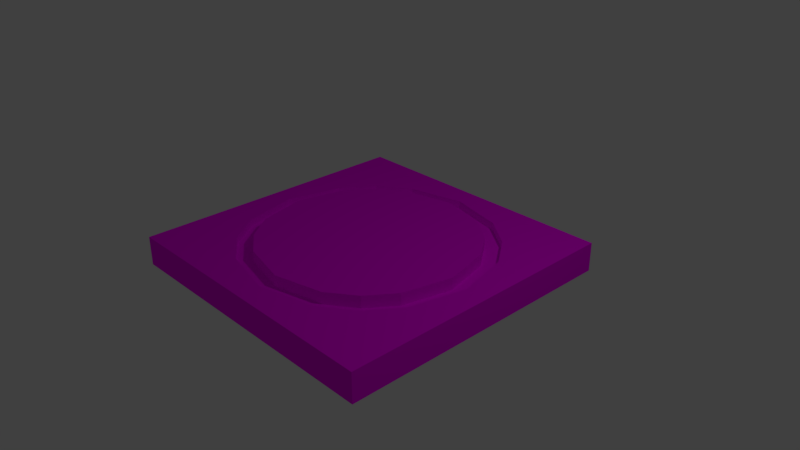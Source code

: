 # Source: Turn_Pedistal.blend  (saved by Blender 2.79.0; exported with 4.5.12 LTS)
import bpy
from mathutils import Matrix  # noqa: F401  (used for matrix-valued properties, if any)

bpy.ops.wm.read_factory_settings(use_empty=True)
scene = bpy.context.scene
scene.name = 'Scene'

# ---- collections
col_collection_1 = bpy.data.collections.new('Collection 1'); scene.collection.children.link(col_collection_1)

# ---- images (referenced by path relative to the original .blend; pixels are not part of the script)
import os
ASSET_DIR = os.environ.get("B2B_ASSET_DIR", "")  # directory of the original .blend (textures are referenced by path, not embedded)
HERE = os.path.dirname(os.path.abspath(__file__))  # packed textures are extracted next to this script under _unpacked/

def load_image(name, relpath, width, height, colorspace="sRGB"):
    """Load a texture the original file referenced (path relative to the .blend, or extracted next to this script)."""
    p = next((c for c in (os.path.join(HERE, relpath), os.path.join(ASSET_DIR, relpath)) if relpath and os.path.exists(c)), "")
    if p:
        img = bpy.data.images.load(p, check_existing=True)
        img.name = name
    else:  # same state as the original file: an image datablock whose file is absent (Cycles renders it pink)
        img = bpy.data.images.new(name, width, height)
        img.source = "FILE"
        img.filepath = "//" + (relpath or name)
    img.colorspace_settings.name = colorspace
    return img
img_turn_pedistal_psd = load_image('Turn Pedistal.psd', 'Textures/Turn Pedistal.psd', 1024, 1024, 'sRGB')

# ---- materials (node trees are filled in below, after node groups)
mat_turn_pedistal = bpy.data.materials.new('Turn Pedistal')
mat_turn_pedistal.alpha_threshold = 0.0
mat_turn_pedistal.roughness = 0.5
mat_turn_pedistal.line_color = (0.0, 0.0, 0.0, 1.0)

# ---- material node trees
mat_turn_pedistal.use_nodes = True; mat_turn_pedistal.node_tree.nodes.clear()
_N = mat_turn_pedistal.node_tree.nodes; _L = mat_turn_pedistal.node_tree.links
n0 = _N.new('ShaderNodeOutputMaterial'); n0.name = 'Material Output'; n0.location = (300, 300)
n1 = _N.new('ShaderNodeBsdfDiffuse'); n1.name = 'Diffuse BSDF'; n1.location = (10, 300)
n2 = _N.new('ShaderNodeTexImage'); n2.name = 'Image Texture'; n2.location = (-180, 300)
n2.width = 140
n2.image = img_turn_pedistal_psd
_L.new(n1.outputs[0], n0.inputs[0])
_L.new(n2.outputs[0], n1.inputs[0])
n0.is_active_output = True

# ---- world
world_world = bpy.data.worlds.new('World'); scene.world = world_world
world_world.color = (0.05088, 0.05088, 0.05088)
world_world.use_sun_shadow = False
world_world.sun_shadow_jitter_overblur = 0.0
world_world.cycles.sampling_method = 'MANUAL'

# ---- cameras
cam_camera = bpy.data.cameras.new('Camera')
cam_camera.clip_end = 100.0
cam_camera.lens = 35.0
cam_camera.sensor_width = 32.0
cam_camera.sensor_height = 18.0
cam_camera.ortho_scale = 7.314
cam_camera.dof.focus_distance = 0.0

# ---- lights
light_lamp = bpy.data.lights.new('Lamp', 'POINT')
light_lamp.transmission_factor = 0.0
light_lamp.cutoff_distance = 30.0
light_lamp.energy = 100.0
light_lamp.shadow_buffer_clip_start = 1.001
light_lamp.shadow_soft_size = 0.1
light_lamp.shadow_maximum_resolution = 0.006
light_lamp.use_absolute_resolution = True

# ---- meshes
me_cube = bpy.data.meshes.new('Cube')
me_cube.from_pydata([(2.0, 2.0, -0.2), (2.0, -2.0, -0.2), (-2.0, -2.0, -0.2), (-2.0, 2.0, -0.2), (1.199, 1.199, 0.2022), (1.199, -1.199, 0.2022), (-1.199, -1.199, 0.2022), (-1.199, 1.199, 0.2022), (2.0, 2.0, 0.2), (2.0, -2.0, 0.2), (-2.0, 2.0, 0.2), (-2.0, -2.0, 0.2), (2.0, -1.192e-07, -0.2), (-2.0, 5.96e-07, -0.2), (2.0, -1.073e-06, 0.2), (-2.0, 3.576e-07, 0.2), (1.692, -1.01e-06, 0.2022), (-1.692, 3.137e-07, 0.2022), (3.576e-07, 2.0, -0.2), (0.0, -2.0, -0.2), (4.768e-07, 2.0, 0.2), (-1.073e-06, -2.0, 0.2), (4.449e-07, 1.692, 0.2022), (-7.731e-07, -1.692, 0.2022), (1.192e-07, 2.384e-07, -0.2), (1.0, 2.0, -0.2), (1.0, -2.0, -0.2), (1.0, 2.0, 0.2), (1.0, -2.0, 0.2), (0.7647, 1.512, 0.2022), (0.7647, -1.512, 0.2022), (1.0, 5.96e-08, -0.2), (-2.0, 1.0, -0.2), (-2.0, 1.0, 0.2), (-1.512, 0.7647, 0.2022), (2.0, 1.0, -0.2), (2.0, 1.0, 0.2), (1.512, 0.7647, 0.2022), (2.384e-07, 1.0, -0.2), (1.0, 1.0, -0.2), (2.0, -1.0, -0.2), (2.0, -1.0, 0.2), (1.512, -0.7647, 0.2022), (-2.0, -1.0, -0.2), (-2.0, -1.0, 0.2), (-1.512, -0.7647, 0.2022), (5.96e-08, -1.0, -0.2), (1.0, -1.0, -0.2), (-1.0, 2.0, -0.2), (-1.0, -2.0, -0.2), (-1.0, 2.0, 0.2), (-1.0, -2.0, 0.2), (-0.7647, 1.512, 0.2022), (-0.7647, -1.512, 0.2022), (-1.0, 4.172e-07, -0.2), (-1.0, 1.0, -0.2), (-1.0, -1.0, -0.2), (1.716, -0.8579, 0.2022), (1.356, -1.356, 0.2022), (-0.8579, 1.716, 0.2022), (-1.356, 1.356, 0.2022), (-0.8579, -1.716, 0.2022), (-1.356, -1.356, 0.2022), (-1.716, 0.8579, 0.2022), (1.716, 0.8579, 0.2022), (1.918, -1.114e-06, 0.2022), (-1.716, -0.8579, 0.2022), (-1.918, 4.106e-07, 0.2022), (0.8579, 1.716, 0.2022), (5.176e-07, 1.918, 0.2022), (0.8579, -1.716, 0.2022), (-8.544e-07, -1.918, 0.2022), (1.356, 1.356, 0.2022), (1.466, -8.958e-07, 0.09219), (-6.952e-07, -1.466, 0.09219), (0.6716, -1.308, 0.09219), (3.826e-07, 1.466, 0.09219), (0.6716, 1.308, 0.09219), (1.308, 0.6716, 0.09219), (1.308, -0.6716, 0.09219), (-1.466, 2.099e-07, 0.09219), (-1.308, 0.6716, 0.09219), (-1.308, -0.6716, 0.09219), (-0.6716, 1.308, 0.09219), (-0.6716, -1.308, 0.09219), (1.041, -1.041, 0.09219), (-1.041, 1.041, 0.09219), (-1.041, -1.041, 0.09219), (1.041, 1.041, 0.09219), (1.512, -0.7647, 0.09219), (1.199, -1.199, 0.09219), (-0.7647, 1.512, 0.09219), (-1.199, 1.199, 0.09219), (-0.7647, -1.512, 0.09219), (-1.199, -1.199, 0.09219), (-1.512, 0.7647, 0.09219), (1.512, 0.7647, 0.09219), (1.692, -1.01e-06, 0.09219), (-1.512, -0.7647, 0.09219), (-1.692, 3.137e-07, 0.09219), (0.7647, 1.512, 0.09219), (4.449e-07, 1.692, 0.09219), (0.7647, -1.512, 0.09219), (-7.731e-07, -1.692, 0.09219), (1.199, 1.199, 0.09219), (0.825, -6.821e-07, 0.2572), (1.466, -8.958e-07, 0.2572), (-0.825, -2.645e-08, 0.2572), (-2.393e-07, -3.543e-07, 0.2572), (8.854e-08, 0.825, 0.2572), (-5.015e-07, -0.825, 0.2572), (-6.952e-07, -1.466, 0.2572), (0.825, -0.825, 0.2572), (0.6716, -1.308, 0.2572), (0.825, 0.825, 0.2572), (3.826e-07, 1.466, 0.2572), (0.6716, 1.308, 0.2572), (1.308, 0.6716, 0.2572), (-0.825, 0.825, 0.2572), (1.308, -0.6716, 0.2572), (-0.825, -0.825, 0.2572), (-1.466, 2.099e-07, 0.2572), (-1.308, 0.6716, 0.2572), (-1.308, -0.6716, 0.2572), (-0.6716, 1.308, 0.2572), (-0.6716, -1.308, 0.2572), (1.041, -1.041, 0.2572), (-1.041, 1.041, 0.2572), (-1.041, -1.041, 0.2572), (1.041, 1.041, 0.2572)], [], [(56, 49, 2, 43), (4, 29, 100, 104), (40, 41, 9, 1), (49, 51, 11, 2), (32, 33, 10, 3), (50, 48, 3, 10), (57, 58, 9, 41), (68, 72, 8, 27), (61, 62, 11, 51), (63, 60, 10, 33), (66, 67, 15, 44), (64, 65, 14, 36), (43, 44, 15, 13), (35, 36, 14, 12), (53, 23, 103, 93), (55, 54, 13, 32), (39, 31, 24, 38), (5, 42, 89, 90), (70, 71, 21, 28), (59, 69, 20, 50), (27, 25, 18, 20), (26, 28, 21, 19), (23, 30, 102, 103), (47, 26, 19, 46), (40, 1, 26, 47), (22, 52, 91, 101), (1, 9, 28, 26), (8, 0, 25, 27), (58, 70, 28, 9), (29, 22, 101, 100), (35, 12, 31, 39), (69, 68, 27, 20), (0, 35, 39, 25), (45, 6, 94, 98), (17, 45, 98, 99), (25, 39, 38, 18), (48, 55, 32, 3), (42, 16, 97, 89), (0, 8, 36, 35), (72, 64, 36, 8), (67, 63, 33, 15), (13, 15, 33, 32), (16, 37, 96, 97), (12, 40, 47, 31), (31, 47, 46, 24), (37, 4, 104, 96), (2, 11, 44, 43), (62, 66, 44, 11), (65, 57, 41, 14), (12, 14, 41, 40), (7, 34, 95, 92), (54, 56, 43, 13), (24, 46, 56, 54), (34, 17, 99, 95), (6, 53, 93, 94), (18, 38, 55, 48), (60, 59, 50, 10), (38, 24, 54, 55), (30, 5, 90, 102), (71, 61, 51, 21), (20, 18, 48, 50), (19, 21, 51, 49), (52, 7, 92, 91), (46, 19, 49, 56), (42, 5, 58, 57), (7, 52, 59, 60), (53, 6, 62, 61), (34, 7, 60, 63), (37, 16, 65, 64), (45, 17, 67, 66), (22, 29, 68, 69), (30, 23, 71, 70), (29, 4, 72, 68), (5, 30, 70, 58), (17, 34, 63, 67), (4, 37, 64, 72), (16, 42, 57, 65), (6, 45, 66, 62), (52, 22, 69, 59), (23, 53, 61, 71), (86, 81, 122, 127), (81, 80, 121, 122), (87, 84, 125, 128), (75, 85, 126, 113), (83, 86, 127, 124), (88, 77, 116, 129), (84, 74, 111, 125), (85, 79, 119, 126), (74, 75, 113, 111), (76, 83, 124, 115), (77, 76, 115, 116), (82, 87, 128, 123), (80, 82, 123, 121), (79, 73, 106, 119), (73, 78, 117, 106), (78, 88, 129, 117), (79, 85, 90, 89), (86, 83, 91, 92), (84, 87, 94, 93), (81, 86, 92, 95), (78, 73, 97, 96), (82, 80, 99, 98), (76, 77, 100, 101), (75, 74, 103, 102), (77, 88, 104, 100), (85, 75, 102, 90), (80, 81, 95, 99), (88, 78, 96, 104), (73, 79, 89, 97), (87, 82, 98, 94), (83, 76, 101, 91), (74, 84, 93, 103), (120, 123, 128, 125), (118, 122, 121, 107), (114, 109, 108, 105), (112, 110, 111, 113), (119, 112, 113, 126), (117, 114, 105, 106), (129, 116, 114, 117), (116, 115, 109, 114), (124, 127, 122, 118), (106, 105, 112, 119), (105, 108, 110, 112), (107, 121, 123, 120), (108, 107, 120, 110), (115, 124, 118, 109), (109, 118, 107, 108), (110, 120, 125, 111)])
_uv = me_cube.uv_layers.new(name='UVMap')
_uv.uv.foreach_set('vector', [0.09197, 0.09197, 0.0001751, 0.09197, 0.0001751, 0.0001751, 0.09197, 0.0001752, 0.9842, 0.01125, 0.9623, 0.04824, 0.9554, 0.04284, 0.9772, 0.006964, 0.4635, 0.4592, 0.4268, 0.4592, 0.4268, 0.3674, 0.4635, 0.3674, 0.4635, 0.09197, 0.4268, 0.09197, 0.4268, 0.0001751, 0.4635, 0.0001761, 0.4639, 0.2756, 0.5006, 0.2756, 0.5006, 0.3674, 0.4639, 0.3674, 0.5006, 0.4592, 0.4639, 0.4592, 0.4639, 0.3674, 0.5006, 0.3674, 0.4007, 0.4722, 0.3677, 0.4264, 0.4268, 0.3674, 0.4268, 0.4592, 0.5267, 0.6297, 0.5597, 0.6755, 0.5006, 0.7345, 0.5006, 0.6428, 0.4007, 0.105, 0.3677, 0.05925, 0.4268, 0.0001751, 0.4268, 0.09197, 0.5267, 0.2625, 0.5597, 0.3083, 0.5006, 0.3674, 0.5006, 0.2756, 0.5267, 0.105, 0.5081, 0.1838, 0.5006, 0.1838, 0.5006, 0.09197, 0.4007, 0.6297, 0.4193, 0.551, 0.4268, 0.551, 0.4268, 0.6428, 0.4639, 0.09198, 0.5006, 0.09197, 0.5006, 0.1838, 0.4639, 0.1838, 0.4635, 0.6427, 0.4268, 0.6428, 0.4268, 0.551, 0.4635, 0.551, 0.06126, 0.84, 0.1089, 0.7932, 0.1144, 0.8009, 0.06817, 0.8454, 0.2756, 0.09197, 0.1838, 0.09197, 0.1838, 0.0001752, 0.2756, 0.0001752, 0.2756, 0.2756, 0.1838, 0.2756, 0.1838, 0.1838, 0.2756, 0.1838, 0.2185, 0.7536, 0.2685, 0.7554, 0.2667, 0.7657, 0.2193, 0.7636, 0.4007, 0.2625, 0.4193, 0.1838, 0.4268, 0.1838, 0.4268, 0.2756, 0.5267, 0.4722, 0.5081, 0.551, 0.5006, 0.551, 0.5006, 0.4592, 0.5006, 0.6428, 0.4639, 0.6428, 0.4639, 0.551, 0.5006, 0.551, 0.4635, 0.2756, 0.4268, 0.2756, 0.4268, 0.1838, 0.4635, 0.1838, 0.1089, 0.7932, 0.1712, 0.7625, 0.1743, 0.7718, 0.1144, 0.8009, 0.09197, 0.2756, 0.0001751, 0.2756, 0.0001751, 0.1838, 0.09197, 0.1838, 0.09197, 0.3674, 0.0001751, 0.3674, 0.0001751, 0.2756, 0.09197, 0.2756, 0.9147, 0.095, 0.8524, 0.1257, 0.8493, 0.1164, 0.9092, 0.0873, 0.4635, 0.3674, 0.4268, 0.3674, 0.4268, 0.2756, 0.4635, 0.2756, 0.5006, 0.7345, 0.4639, 0.7345, 0.4639, 0.6428, 0.5006, 0.6428, 0.3677, 0.3083, 0.4007, 0.2625, 0.4268, 0.2756, 0.4268, 0.3674, 0.9623, 0.04824, 0.9147, 0.095, 0.9092, 0.0873, 0.9554, 0.04284, 0.2756, 0.3674, 0.1838, 0.3674, 0.1838, 0.2756, 0.2756, 0.2756, 0.5081, 0.551, 0.5267, 0.6297, 0.5006, 0.6428, 0.5006, 0.551, 0.3674, 0.3674, 0.2756, 0.3674, 0.2756, 0.2756, 0.3674, 0.2756, 0.6139, 0.06214, 0.5787, 0.01903, 0.5879, 0.01148, 0.622, 0.05359, 0.6803, 0.1095, 0.6139, 0.06214, 0.622, 0.05359, 0.6852, 0.09947, 0.3674, 0.2756, 0.2756, 0.2756, 0.2756, 0.1838, 0.3674, 0.1838, 0.3674, 0.09197, 0.2756, 0.09197, 0.2756, 0.0001752, 0.3674, 0.0001752, 0.2685, 0.7554, 0.3432, 0.7787, 0.3384, 0.7887, 0.2667, 0.7657, 0.4635, 0.7345, 0.4268, 0.7345, 0.4268, 0.6428, 0.4635, 0.6427, 0.3677, 0.6755, 0.4007, 0.6297, 0.4268, 0.6428, 0.4268, 0.7345, 0.5081, 0.1838, 0.5267, 0.2625, 0.5006, 0.2756, 0.5006, 0.1838, 0.4639, 0.1838, 0.5006, 0.1838, 0.5006, 0.2756, 0.4639, 0.2756, 0.3432, 0.7787, 0.4097, 0.8261, 0.4016, 0.8346, 0.3384, 0.7887, 0.1838, 0.3674, 0.09197, 0.3674, 0.09197, 0.2756, 0.1838, 0.2756, 0.1838, 0.2756, 0.09197, 0.2756, 0.09197, 0.1838, 0.1838, 0.1838, 0.4097, 0.8261, 0.4449, 0.8692, 0.4357, 0.8767, 0.4016, 0.8346, 0.4639, 0.0001783, 0.5006, 0.0001751, 0.5006, 0.09197, 0.4639, 0.09198, 0.5597, 0.05925, 0.5267, 0.105, 0.5006, 0.09197, 0.5006, 0.0001751, 0.4193, 0.551, 0.4007, 0.4722, 0.4268, 0.4592, 0.4268, 0.551, 0.4635, 0.551, 0.4268, 0.551, 0.4268, 0.4592, 0.4635, 0.4592, 0.8051, 0.1346, 0.7551, 0.1328, 0.7568, 0.1225, 0.8043, 0.1246, 0.1838, 0.09197, 0.09197, 0.09197, 0.09197, 0.0001752, 0.1838, 0.0001752, 0.1838, 0.1838, 0.09197, 0.1838, 0.09197, 0.09197, 0.1838, 0.09197, 0.7551, 0.1328, 0.6803, 0.1095, 0.6852, 0.09947, 0.7568, 0.1225, 0.03934, 0.8769, 0.06126, 0.84, 0.06817, 0.8454, 0.04642, 0.8812, 0.3674, 0.1838, 0.2756, 0.1838, 0.2756, 0.09197, 0.3674, 0.09197, 0.5597, 0.4264, 0.5267, 0.4722, 0.5006, 0.4592, 0.5006, 0.3674, 0.2756, 0.1838, 0.1838, 0.1838, 0.1838, 0.09197, 0.2756, 0.09197, 0.1712, 0.7625, 0.2185, 0.7536, 0.2193, 0.7636, 0.1743, 0.7718, 0.4193, 0.1838, 0.4007, 0.105, 0.4268, 0.09197, 0.4268, 0.1838, 0.5006, 0.551, 0.4639, 0.551, 0.4639, 0.4592, 0.5006, 0.4592, 0.4635, 0.1838, 0.4268, 0.1838, 0.4268, 0.09197, 0.4635, 0.09197, 0.8524, 0.1257, 0.8051, 0.1346, 0.8043, 0.1246, 0.8493, 0.1164, 0.09197, 0.1838, 0.0001751, 0.1838, 0.0001751, 0.09197, 0.09197, 0.09197, 0.2685, 0.7554, 0.2185, 0.7536, 0.217, 0.7349, 0.2714, 0.7352, 0.8051, 0.1346, 0.8524, 0.1257, 0.858, 0.1438, 0.8066, 0.1533, 0.06126, 0.84, 0.03934, 0.8769, 0.02376, 0.8711, 0.04699, 0.8294, 0.7551, 0.1328, 0.8051, 0.1346, 0.8066, 0.1533, 0.7522, 0.153, 0.4097, 0.8261, 0.3432, 0.7787, 0.3532, 0.7585, 0.4253, 0.8102, 0.6139, 0.06214, 0.6803, 0.1095, 0.6704, 0.1297, 0.5983, 0.07801, 0.9147, 0.095, 0.9623, 0.04824, 0.9766, 0.05877, 0.9259, 0.1106, 0.1712, 0.7625, 0.1089, 0.7932, 0.09773, 0.7776, 0.1655, 0.7444, 0.9623, 0.04824, 0.9842, 0.01125, 0.9998, 0.01709, 0.9766, 0.05877, 0.2185, 0.7536, 0.1712, 0.7625, 0.1655, 0.7444, 0.217, 0.7349, 0.6803, 0.1095, 0.7551, 0.1328, 0.7522, 0.153, 0.6704, 0.1297, 0.4449, 0.8692, 0.4097, 0.8261, 0.4253, 0.8102, 0.4635, 0.8586, 0.3432, 0.7787, 0.2685, 0.7554, 0.2714, 0.7352, 0.3532, 0.7585, 0.5787, 0.01903, 0.6139, 0.06214, 0.5983, 0.07801, 0.5601, 0.02963, 0.8524, 0.1257, 0.9147, 0.095, 0.9259, 0.1106, 0.858, 0.1438, 0.1089, 0.7932, 0.06126, 0.84, 0.04699, 0.8294, 0.09773, 0.7776, 0.0001751, 0.5315, 0.02216, 0.496, 0.035, 0.504, 0.01302, 0.5395, 0.02216, 0.496, 0.05546, 0.4423, 0.06707, 0.4517, 0.035, 0.504, 0.1707, 0.3677, 0.2061, 0.3896, 0.1982, 0.4024, 0.1627, 0.3806, 0.3041, 0.4693, 0.3347, 0.5022, 0.3228, 0.5132, 0.2922, 0.4803, 0.03076, 0.6004, 0.0002135, 0.5675, 0.01213, 0.5564, 0.04268, 0.5893, 0.1642, 0.7019, 0.1288, 0.68, 0.1367, 0.6672, 0.1721, 0.6891, 0.2061, 0.3896, 0.2598, 0.4228, 0.2505, 0.4344, 0.1982, 0.4024, 0.3347, 0.5381, 0.3127, 0.5736, 0.2999, 0.5656, 0.3219, 0.5302, 0.2598, 0.4228, 0.3041, 0.4693, 0.2922, 0.4803, 0.2505, 0.4344, 0.07504, 0.6469, 0.03076, 0.6004, 0.04268, 0.5893, 0.08436, 0.6353, 0.1288, 0.68, 0.07504, 0.6469, 0.08436, 0.6353, 0.1367, 0.6672, 0.102, 0.3982, 0.1349, 0.3677, 0.146, 0.3796, 0.113, 0.4101, 0.05546, 0.4423, 0.102, 0.3982, 0.113, 0.4101, 0.06707, 0.4517, 0.3127, 0.5736, 0.2794, 0.6273, 0.2678, 0.618, 0.2999, 0.5656, 0.2794, 0.6273, 0.2329, 0.6715, 0.2218, 0.6595, 0.2678, 0.618, 0.2329, 0.6715, 0.2, 0.7019, 0.1889, 0.69, 0.2218, 0.6595, 0.2625, 0.7865, 0.2203, 0.7832, 0.2193, 0.7636, 0.2667, 0.7657, 0.8032, 0.105, 0.843, 0.09777, 0.8493, 0.1164, 0.8043, 0.1246, 0.08208, 0.8569, 0.06297, 0.888, 0.04642, 0.8812, 0.06817, 0.8454, 0.7611, 0.1017, 0.8032, 0.105, 0.8043, 0.1246, 0.7568, 0.1225, 0.3862, 0.8511, 0.3277, 0.8097, 0.3384, 0.7887, 0.4016, 0.8346, 0.6374, 0.03707, 0.6959, 0.07854, 0.6852, 0.09947, 0.622, 0.05359, 0.8979, 0.07079, 0.9415, 0.03134, 0.9554, 0.04284, 0.9092, 0.0873, 0.1806, 0.7904, 0.1257, 0.8174, 0.1144, 0.8009, 0.1743, 0.7718, 0.9415, 0.03134, 0.9606, 0.0001751, 0.9772, 0.006964, 0.9554, 0.04284, 0.2203, 0.7832, 0.1806, 0.7904, 0.1743, 0.7718, 0.2193, 0.7636, 0.6959, 0.07854, 0.7611, 0.1017, 0.7568, 0.1225, 0.6852, 0.09947, 0.4156, 0.888, 0.3862, 0.8511, 0.4016, 0.8346, 0.4357, 0.8767, 0.3277, 0.8097, 0.2625, 0.7865, 0.2667, 0.7657, 0.3384, 0.7887, 0.608, 0.0001754, 0.6374, 0.03707, 0.622, 0.05359, 0.5879, 0.01148, 0.843, 0.09777, 0.8979, 0.07079, 0.9092, 0.0873, 0.8493, 0.1164, 0.1257, 0.8174, 0.08208, 0.8569, 0.06817, 0.8454, 0.1144, 0.8009, 0.1576, 0.4277, 0.113, 0.4101, 0.155, 0.399, 0.1982, 0.4024, 0.06028, 0.5447, 0.035, 0.504, 0.06707, 0.4517, 0.1098, 0.487, 0.1773, 0.6419, 0.1197, 0.5925, 0.1674, 0.5348, 0.2251, 0.5827, 0.2746, 0.525, 0.2152, 0.4771, 0.2505, 0.4344, 0.2922, 0.4803, 0.2999, 0.5656, 0.2746, 0.525, 0.2922, 0.4803, 0.3034, 0.5224, 0.2218, 0.6595, 0.1773, 0.6419, 0.2251, 0.5827, 0.2678, 0.618, 0.1799, 0.6707, 0.1367, 0.6672, 0.1773, 0.6419, 0.2218, 0.6595, 0.1367, 0.6672, 0.08436, 0.6353, 0.1197, 0.5925, 0.1773, 0.6419, 0.04268, 0.5893, 0.03148, 0.5473, 0.035, 0.504, 0.06028, 0.5447, 0.2678, 0.618, 0.2251, 0.5827, 0.2746, 0.525, 0.2999, 0.5656, 0.2251, 0.5827, 0.1674, 0.5348, 0.2152, 0.4771, 0.2746, 0.525, 0.1098, 0.487, 0.06707, 0.4517, 0.113, 0.4101, 0.1576, 0.4277, 0.1674, 0.5348, 0.1098, 0.487, 0.1576, 0.4277, 0.2152, 0.4771, 0.08436, 0.6353, 0.04268, 0.5893, 0.06028, 0.5447, 0.1197, 0.5925, 0.1197, 0.5925, 0.06028, 0.5447, 0.1098, 0.487, 0.1674, 0.5348, 0.2152, 0.4771, 0.1576, 0.4277, 0.1982, 0.4024, 0.2505, 0.4344])
me_cube.materials.append(mat_turn_pedistal)
me_cube.use_remesh_preserve_volume = False
me_cube.use_remesh_preserve_attributes = False
me_cube.use_mirror_vertex_groups = False
me_cube.update()

# ---- objects
ob_turn_pedistal = bpy.data.objects.new('Turn Pedistal', me_cube)
ob_lamp = bpy.data.objects.new('Lamp', light_lamp)
ob_camera = bpy.data.objects.new('Camera', cam_camera)

# ---- transforms, parenting, visibility, modifiers, constraints
ob_turn_pedistal.location = (0.0, 0.0, 0.0)
ob_turn_pedistal.lock_rotations_4d = False
ob_turn_pedistal.empty_display_type = 'ARROWS'
ob_turn_pedistal.lineart.crease_threshold = 0.0
ob_lamp.location = (4.076, 1.005, 5.904)
ob_lamp.rotation_euler = (0.6503, 0.05522, 1.866)
ob_lamp.lock_rotations_4d = False
ob_lamp.empty_display_type = 'ARROWS'
ob_lamp.color = (0.0, 0.0, 0.0, 0.0)
ob_lamp.lineart.crease_threshold = 0.0
ob_camera.location = (7.481, -6.508, 5.344)
ob_camera.rotation_euler = (1.109, 0.0, 0.8149)
ob_camera.lock_rotations_4d = False
ob_camera.empty_display_type = 'ARROWS'
ob_camera.color = (0.0, 0.0, 0.0, 0.0)
ob_camera.display_type = 'WIRE'
ob_camera.lineart.crease_threshold = 0.0

# ---- collection membership
col_collection_1.objects.link(ob_turn_pedistal)
col_collection_1.objects.link(ob_lamp)
col_collection_1.objects.link(ob_camera)

# ---- scene / render settings (as saved in the file)
scene.camera = ob_camera
scene.frame_start = 1; scene.frame_end = 250; scene.frame_set(1)
scene.render.engine = 'CYCLES'
scene.render.resolution_percentage = 50
scene.render.dither_intensity = 0.0
scene.cycles.use_denoising = False
scene.cycles.samples = 128
scene.cycles.sampling_pattern = 'TABULATED_SOBOL'
scene.cycles.use_adaptive_sampling = False
scene.cycles.use_light_tree = False
scene.cycles.blur_glossy = 0.0
scene.cycles.sample_clamp_indirect = 0.0
scene.view_settings.view_transform = 'Standard'
bpy.context.view_layer.update()
